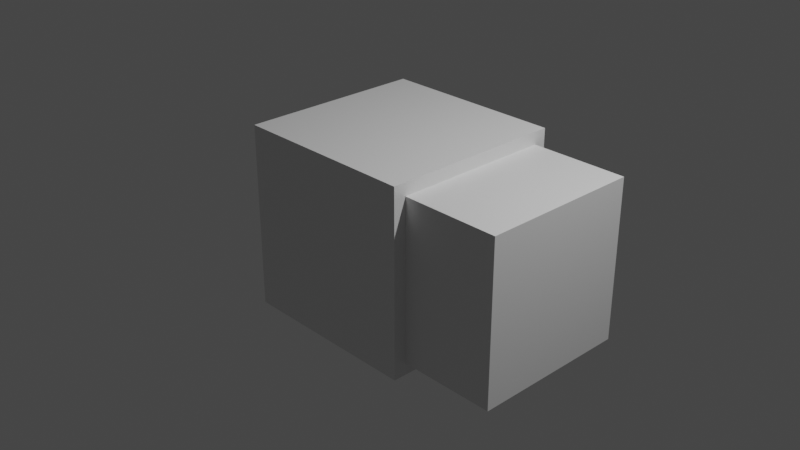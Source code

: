 # Source: Test_Thingy_01.blend  (saved by Blender 3.0.42; exported with 4.5.12 LTS)
import bpy
from mathutils import Matrix  # noqa: F401  (used for matrix-valued properties, if any)

bpy.ops.wm.read_factory_settings(use_empty=True)
scene = bpy.context.scene
scene.name = 'Scene'

# ---- collections
col_collection = bpy.data.collections.new('Collection'); scene.collection.children.link(col_collection)

# ---- materials (node trees are filled in below, after node groups)
mat_material = bpy.data.materials.new('Material')
mat_material.alpha_threshold = 0.0
mat_material.use_transparent_shadow = False
mat_material.line_color = (0.0, 0.0, 0.0, 1.0)

# ---- material node trees
mat_material.use_nodes = True; mat_material.node_tree.nodes.clear()
_N = mat_material.node_tree.nodes; _L = mat_material.node_tree.links
n0 = _N.new('ShaderNodeOutputMaterial'); n0.name = 'Material Output'; n0.location = (300, 300)
n1 = _N.new('ShaderNodeBsdfPrincipled'); n1.name = 'Principled BSDF'; n1.location = (10, 300)
n1.distribution = 'GGX'
n1.subsurface_method = 'RANDOM_WALK_SKIN'
n1.inputs[2].default_value = 0.4
n1.inputs[3].default_value = 1.45
n1.inputs[27].default_value = (0.0, 0.0, 0.0, 1.0)
n1.inputs[28].default_value = 1.0
_L.new(n1.outputs[0], n0.inputs[0])
n0.is_active_output = True

# ---- world
world_world = bpy.data.worlds.new('World'); scene.world = world_world
world_world.use_nodes = True; world_world.node_tree.nodes.clear()
_N = world_world.node_tree.nodes; _L = world_world.node_tree.links
n0 = _N.new('ShaderNodeOutputWorld'); n0.name = 'World Output'; n0.location = (300, 300)
n1 = _N.new('ShaderNodeBackground'); n1.name = 'Background'; n1.location = (10, 300)
n1.inputs[0].default_value = (0.05088, 0.05088, 0.05088, 1.0)
_L.new(n1.outputs[0], n0.inputs[0])
n0.is_active_output = True
world_world.color = (0.05088, 0.05088, 0.05088)
world_world.use_sun_shadow = False
world_world.sun_shadow_jitter_overblur = 0.0

# ---- cameras
cam_camera = bpy.data.cameras.new('Camera')
cam_camera.clip_end = 100.0
cam_camera.ortho_scale = 7.314

# ---- lights
light_light = bpy.data.lights.new('Light', 'POINT')
light_light.transmission_factor = 0.0
light_light.energy = 1000.0
light_light.shadow_soft_size = 0.1
light_light.shadow_maximum_resolution = 0.006
light_light.use_absolute_resolution = True

# ---- meshes
me_cube = bpy.data.meshes.new('Cube')
me_cube.from_pydata([(1.0, 0.8648, 0.8648), (1.0, 0.8648, -0.8648), (1.0, -0.8648, 0.8648), (1.0, -0.8648, -0.8648), (-1.0, 1.0, 1.0), (-1.0, 1.0, -1.0), (-1.0, -1.0, 1.0), (-1.0, -1.0, -1.0), (1.0, 1.0, 1.0), (1.0, 1.0, -1.0), (1.0, -1.0, 1.0), (1.0, -1.0, -1.0), (2.053, 0.8648, 0.8648), (2.053, 0.8648, -0.8648), (2.053, -0.8648, 0.8648), (2.053, -0.8648, -0.8648)], [], [(8, 4, 6, 10), (11, 10, 6, 7), (7, 6, 4, 5), (5, 9, 11, 7), (3, 1, 13, 15), (5, 4, 8, 9), (0, 1, 9, 8), (3, 2, 10, 11), (2, 0, 8, 10), (1, 3, 11, 9), (13, 12, 14, 15), (2, 3, 15, 14), (0, 2, 14, 12), (1, 0, 12, 13)])
_uv = me_cube.uv_layers.new(name='UVMap')
_uv.uv.foreach_set('vector', [0.625, 0.5, 0.875, 0.5, 0.875, 0.75, 0.625, 0.75, 0.375, 0.75, 0.625, 0.75, 0.625, 1.0, 0.375, 1.0, 0.375, 0.0, 0.625, 0.0, 0.625, 0.25, 0.375, 0.25, 0.125, 0.5, 0.375, 0.5, 0.375, 0.75, 0.125, 0.75, 0.3919, 0.7331, 0.3919, 0.5169, 0.3919, 0.5169, 0.3919, 0.7331, 0.375, 0.25, 0.625, 0.25, 0.625, 0.5, 0.375, 0.5, 0.6081, 0.5169, 0.3919, 0.5169, 0.375, 0.5, 0.625, 0.5, 0.3919, 0.7331, 0.6081, 0.7331, 0.625, 0.75, 0.375, 0.75, 0.6081, 0.7331, 0.6081, 0.5169, 0.625, 0.5, 0.625, 0.75, 0.3919, 0.5169, 0.3919, 0.7331, 0.375, 0.75, 0.375, 0.5, 0.3919, 0.5169, 0.6081, 0.5169, 0.6081, 0.7331, 0.3919, 0.7331, 0.6081, 0.7331, 0.3919, 0.7331, 0.3919, 0.7331, 0.6081, 0.7331, 0.6081, 0.5169, 0.6081, 0.7331, 0.6081, 0.7331, 0.6081, 0.5169, 0.3919, 0.5169, 0.6081, 0.5169, 0.6081, 0.5169, 0.3919, 0.5169])
me_cube.materials.append(mat_material)
me_cube.use_remesh_preserve_volume = False
me_cube.use_remesh_preserve_attributes = False
me_cube.use_mirror_vertex_groups = False
me_cube.update()

# ---- objects
ob_cube = bpy.data.objects.new('Cube', me_cube)
ob_light = bpy.data.objects.new('Light', light_light)
ob_camera = bpy.data.objects.new('Camera', cam_camera)

# ---- transforms, parenting, visibility, modifiers, constraints
ob_cube.location = (0.0, 0.0, 0.0)
ob_cube.lock_rotations_4d = False
ob_cube.empty_display_type = 'ARROWS'
ob_cube.lineart.crease_threshold = 0.0
ob_light.location = (4.076, 1.005, 5.904)
ob_light.rotation_euler = (0.6503, 0.05522, 1.866)
ob_light.lock_rotations_4d = False
ob_light.empty_display_type = 'ARROWS'
ob_light.color = (0.0, 0.0, 0.0, 0.0)
ob_light.lineart.crease_threshold = 0.0
ob_camera.location = (7.359, -6.926, 4.958)
ob_camera.rotation_euler = (1.109, 0.0, 0.8149)
ob_camera.lock_rotations_4d = False
ob_camera.empty_display_type = 'ARROWS'
ob_camera.color = (0.0, 0.0, 0.0, 0.0)
ob_camera.display_type = 'WIRE'
ob_camera.lineart.crease_threshold = 0.0

# ---- collection membership
col_collection.objects.link(ob_cube)
col_collection.objects.link(ob_light)
col_collection.objects.link(ob_camera)

# ---- scene / render settings (as saved in the file)
scene.camera = ob_camera
scene.frame_start = 1; scene.frame_end = 250; scene.frame_set(1)
scene.render.engine = 'BLENDER_EEVEE_NEXT'
scene.cycles.sampling_pattern = 'TABULATED_SOBOL'
scene.cycles.use_light_tree = False
scene.view_settings.view_transform = 'Filmic'
bpy.context.view_layer.update()
